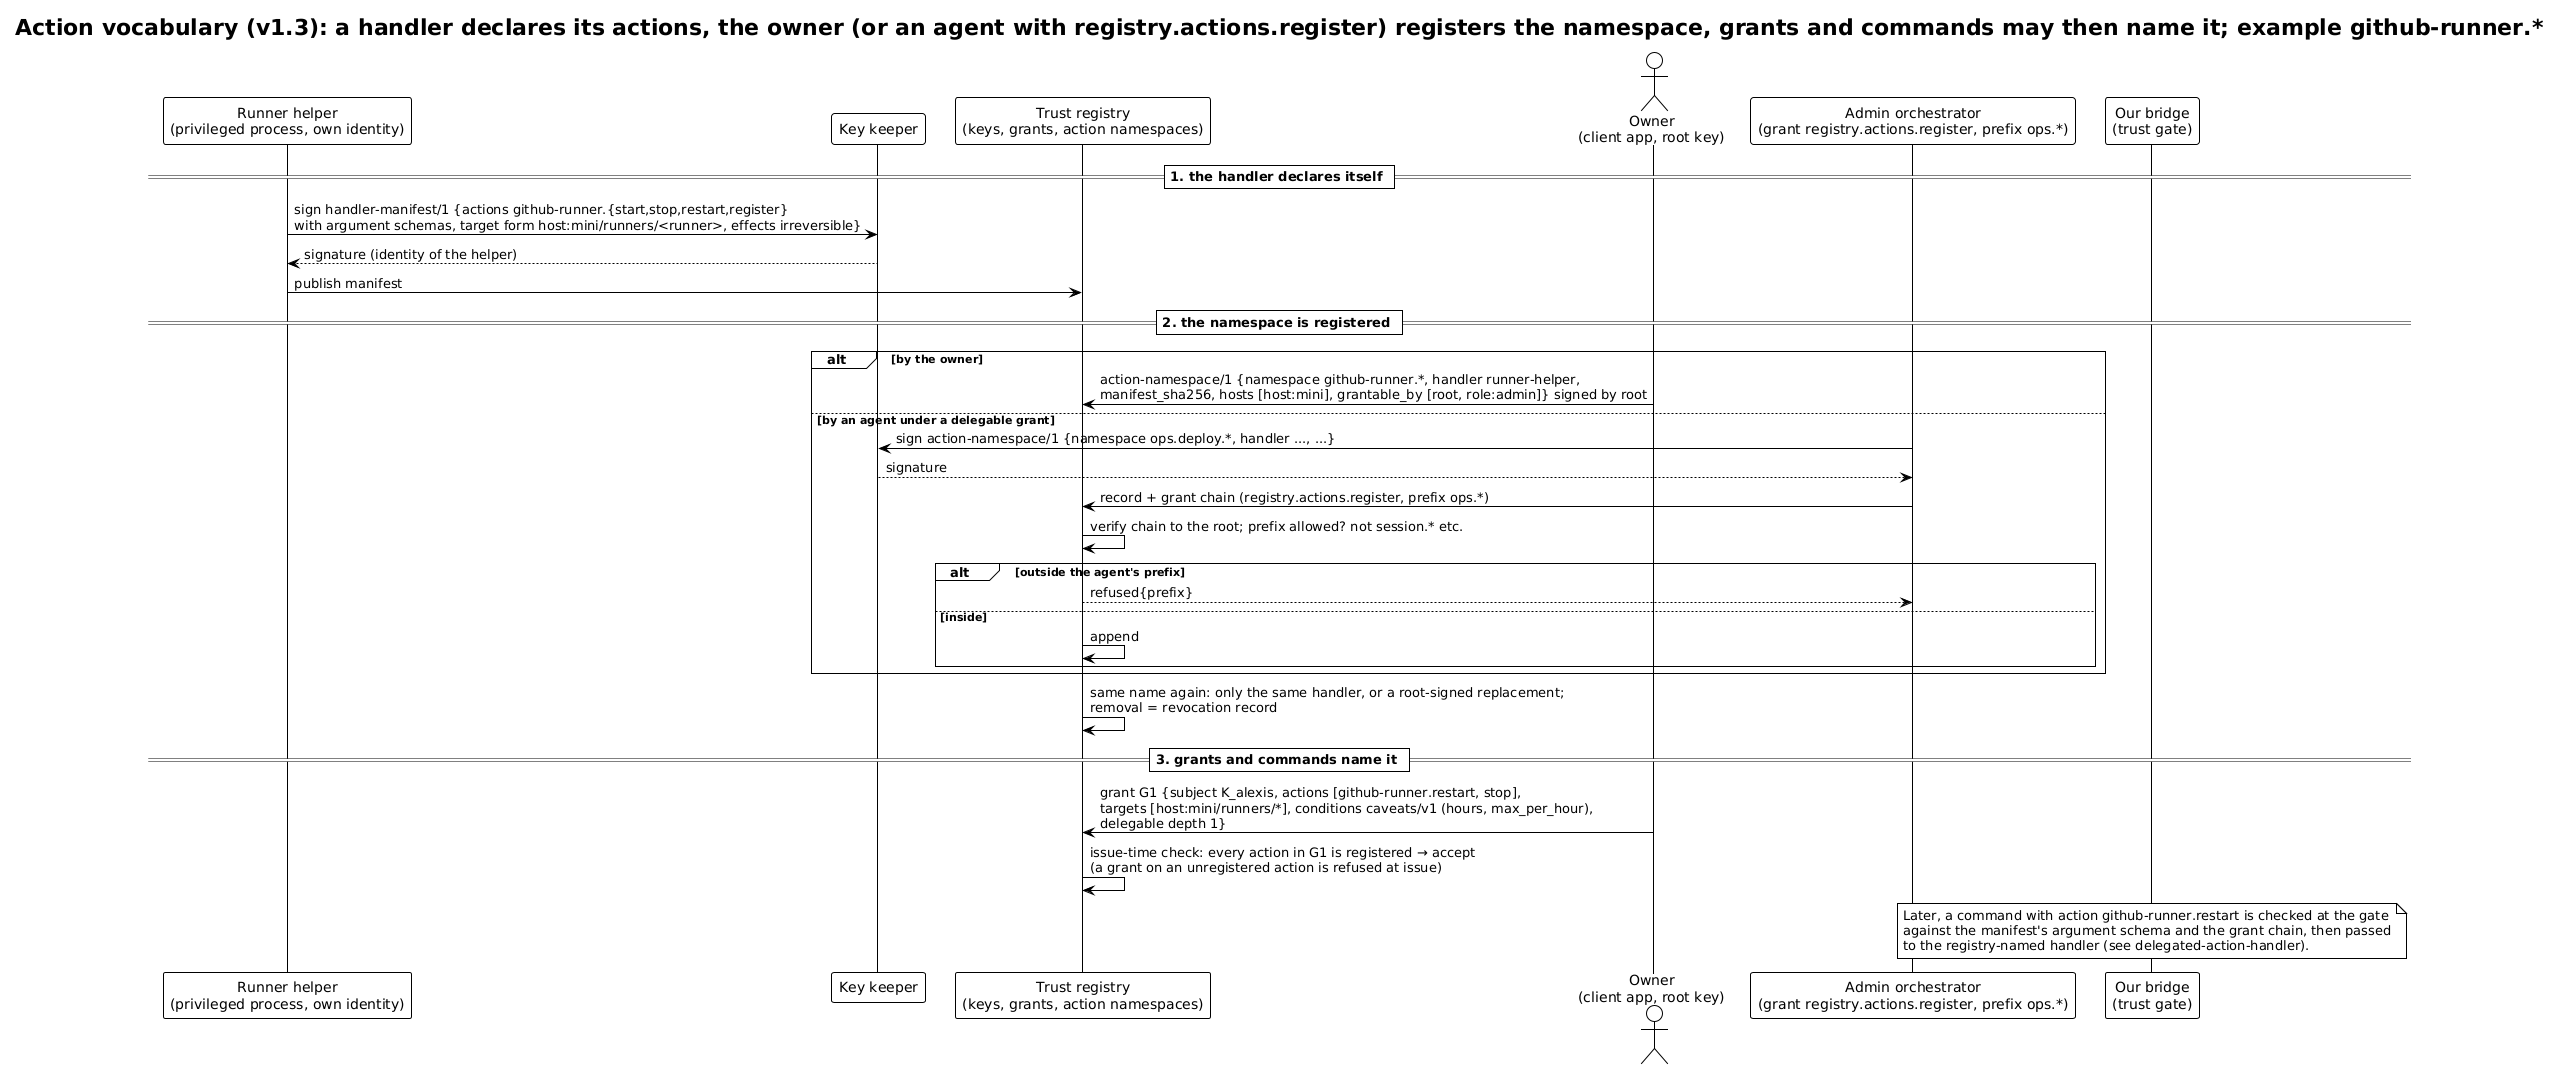

The diagram above was rendered by PlantUML. Its source (embedded in the PNG):
@startuml action-namespace-registration
!theme plain
title Action vocabulary (v1.3): a handler declares its actions, the owner (or an agent with registry.actions.register) registers the namespace, grants and commands may then name it; example github-runner.*

participant "Runner helper\n(privileged process, own identity)" as HB
participant "Key keeper" as KK
participant "Trust registry\n(keys, grants, action namespaces)" as T
actor "Owner\n(client app, root key)" as OW
participant "Admin orchestrator\n(grant registry.actions.register, prefix ops.*)" as AO
participant "Our bridge\n(trust gate)" as BR

== 1. the handler declares itself ==
HB -> KK: sign handler-manifest/1 {actions github-runner.{start,stop,restart,register}\nwith argument schemas, target form host:mini/runners/<runner>, effects irreversible}
KK --> HB: signature (identity of the helper)
HB -> T: publish manifest

== 2. the namespace is registered ==
alt by the owner
  OW -> T: action-namespace/1 {namespace github-runner.*, handler runner-helper,\nmanifest_sha256, hosts [host:mini], grantable_by [root, role:admin]} signed by root
else by an agent under a delegable grant
  AO -> KK: sign action-namespace/1 {namespace ops.deploy.*, handler ..., ...}
  KK --> AO: signature
  AO -> T: record + grant chain (registry.actions.register, prefix ops.*)
  T -> T: verify chain to the root; prefix allowed? not session.* etc.
  alt outside the agent's prefix
    T --> AO: refused{prefix}
  else inside
    T -> T: append
  end
end
T -> T: same name again: only the same handler, or a root-signed replacement;\nremoval = revocation record

== 3. grants and commands name it ==
OW -> T: grant G1 {subject K_alexis, actions [github-runner.restart, stop],\ntargets [host:mini/runners/*], conditions caveats/v1 (hours, max_per_hour),\ndelegable depth 1}
T -> T: issue-time check: every action in G1 is registered → accept\n(a grant on an unregistered action is refused at issue)
note over BR
  Later, a command with action github-runner.restart is checked at the gate
  against the manifest's argument schema and the grant chain, then passed
  to the registry-named handler (see delegated-action-handler).
end note
@enduml